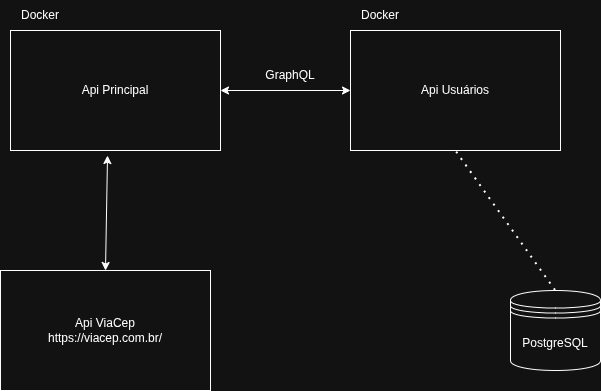

The diagram above was exported from draw.io. Its source (the exported page's mxGraphModel, read from the mxfile embedded in the PNG):
<mxGraphModel dx="1426" dy="767" grid="1" gridSize="10" guides="1" tooltips="1" connect="1" arrows="1" fold="1" page="1" pageScale="1" pageWidth="827" pageHeight="1169" background="none" math="0" shadow="0">
  <root>
    <mxCell id="0" />
    <mxCell id="1" parent="0" />
    <mxCell id="YfvOmGrUQTRlPlxrirKb-1" parent="1" style="rounded=0;whiteSpace=wrap;html=1;" value="Api Usuários" vertex="1">
      <mxGeometry height="120" width="210" x="470" y="160" as="geometry" />
    </mxCell>
    <mxCell id="YfvOmGrUQTRlPlxrirKb-2" parent="1" style="rounded=0;whiteSpace=wrap;html=1;" value="Api Principal" vertex="1">
      <mxGeometry height="120" width="210" x="130" y="160" as="geometry" />
    </mxCell>
    <mxCell id="YfvOmGrUQTRlPlxrirKb-3" edge="1" parent="1" source="YfvOmGrUQTRlPlxrirKb-2" style="endArrow=classic;startArrow=classic;html=1;rounded=0;entryX=0;entryY=0.5;entryDx=0;entryDy=0;exitX=1;exitY=0.5;exitDx=0;exitDy=0;" target="YfvOmGrUQTRlPlxrirKb-1" value="">
      <mxGeometry height="50" relative="1" width="50" as="geometry">
        <mxPoint x="340" y="230" as="sourcePoint" />
        <mxPoint x="390" y="180" as="targetPoint" />
      </mxGeometry>
    </mxCell>
    <mxCell id="YfvOmGrUQTRlPlxrirKb-4" parent="1" style="shape=datastore;whiteSpace=wrap;html=1;" value="PostgreSQL" vertex="1">
      <mxGeometry height="80" width="90" x="630" y="420" as="geometry" />
    </mxCell>
    <mxCell id="YfvOmGrUQTRlPlxrirKb-5" parent="1" style="rounded=0;whiteSpace=wrap;html=1;" value="Api ViaCep&lt;br&gt;https://viacep.com.br/" vertex="1">
      <mxGeometry height="120" width="210" x="120" y="400" as="geometry" />
    </mxCell>
    <mxCell id="YfvOmGrUQTRlPlxrirKb-6" edge="1" parent="1" source="YfvOmGrUQTRlPlxrirKb-2" style="endArrow=classic;startArrow=classic;html=1;rounded=0;entryX=0.5;entryY=0;entryDx=0;entryDy=0;exitX=0.462;exitY=1.042;exitDx=0;exitDy=0;exitPerimeter=0;" target="YfvOmGrUQTRlPlxrirKb-5" value="">
      <mxGeometry height="50" relative="1" width="50" as="geometry">
        <mxPoint x="170" y="340" as="sourcePoint" />
        <mxPoint x="300" y="340" as="targetPoint" />
      </mxGeometry>
    </mxCell>
    <mxCell id="YfvOmGrUQTRlPlxrirKb-7" edge="1" parent="1" source="YfvOmGrUQTRlPlxrirKb-4" style="endArrow=none;dashed=1;html=1;dashPattern=1 3;strokeWidth=2;rounded=0;exitX=0.5;exitY=0;exitDx=0;exitDy=0;entryX=0.5;entryY=1;entryDx=0;entryDy=0;" target="YfvOmGrUQTRlPlxrirKb-1" value="">
      <mxGeometry height="50" relative="1" width="50" as="geometry">
        <mxPoint x="390" y="420" as="sourcePoint" />
        <mxPoint x="600" y="290" as="targetPoint" />
      </mxGeometry>
    </mxCell>
    <mxCell id="YfvOmGrUQTRlPlxrirKb-8" parent="1" style="text;html=1;whiteSpace=wrap;align=center;verticalAlign=middle;rounded=0;" value="GraphQL" vertex="1">
      <mxGeometry height="30" width="60" x="380" y="190" as="geometry" />
    </mxCell>
    <mxCell id="YfvOmGrUQTRlPlxrirKb-9" parent="1" style="text;html=1;whiteSpace=wrap;align=center;verticalAlign=middle;rounded=0;" value="Docker" vertex="1">
      <mxGeometry height="30" width="60" x="470" y="130" as="geometry" />
    </mxCell>
    <mxCell id="YfvOmGrUQTRlPlxrirKb-10" parent="1" style="text;html=1;whiteSpace=wrap;align=center;verticalAlign=middle;rounded=0;" value="Docker" vertex="1">
      <mxGeometry height="30" width="60" x="130" y="130" as="geometry" />
    </mxCell>
  </root>
</mxGraphModel>